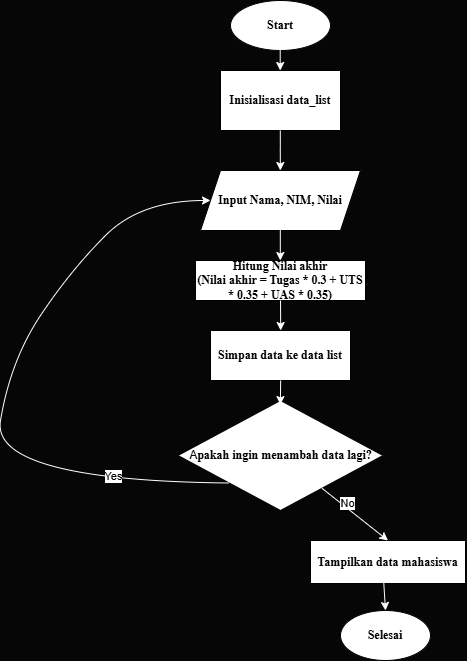

The diagram above was exported from draw.io. Its source (the exported page's mxGraphModel, read from the mxfile embedded in the PNG):
<mxGraphModel dx="1707" dy="2832" grid="1" gridSize="10" guides="1" tooltips="1" connect="1" arrows="1" fold="1" page="1" pageScale="1" pageWidth="827" pageHeight="1169" background="#050605" math="0" shadow="0">
  <root>
    <mxCell id="0" />
    <mxCell id="1" parent="0" />
    <mxCell id="nNWFzoeAgs-4AJX8MkmJ-1" value="&lt;font face=&quot;Times New Roman&quot;&gt;&lt;b&gt;Start&lt;/b&gt;&lt;/font&gt;" style="ellipse;whiteSpace=wrap;html=1;" parent="1" vertex="1">
      <mxGeometry x="-430" y="-2270" width="100" height="50" as="geometry" />
    </mxCell>
    <mxCell id="nNWFzoeAgs-4AJX8MkmJ-2" value="&lt;font face=&quot;Times New Roman&quot;&gt;&lt;b&gt;Inisialisasi data_list&lt;/b&gt;&lt;/font&gt;" style="rounded=0;whiteSpace=wrap;html=1;" parent="1" vertex="1">
      <mxGeometry x="-440" y="-2200" width="120" height="60" as="geometry" />
    </mxCell>
    <mxCell id="nNWFzoeAgs-4AJX8MkmJ-3" value="&lt;b style=&quot;font-family: &amp;quot;Times New Roman&amp;quot;;&quot;&gt;Input Nama, NIM, Nilai&lt;/b&gt;" style="shape=parallelogram;perimeter=parallelogramPerimeter;whiteSpace=wrap;html=1;fixedSize=1;" parent="1" vertex="1">
      <mxGeometry x="-460" y="-2100" width="160" height="60" as="geometry" />
    </mxCell>
    <mxCell id="nNWFzoeAgs-4AJX8MkmJ-4" value="&lt;font face=&quot;Times New Roman&quot;&gt;&lt;b&gt;Hitung Nilai akhir&lt;/b&gt;&lt;/font&gt;&lt;div&gt;&lt;font face=&quot;Times New Roman&quot;&gt;&lt;b&gt;(Nilai akhir = Tugas * 0.3 + UTS * 0.35 + UAS * 0.35)&lt;/b&gt;&lt;/font&gt;&lt;/div&gt;" style="rounded=0;whiteSpace=wrap;html=1;" parent="1" vertex="1">
      <mxGeometry x="-465" y="-2010" width="170" height="40" as="geometry" />
    </mxCell>
    <mxCell id="nNWFzoeAgs-4AJX8MkmJ-5" value="A&lt;font face=&quot;Times New Roman&quot;&gt;&lt;b&gt;pakah ingin menambah data lagi?&lt;/b&gt;&lt;/font&gt;" style="rhombus;whiteSpace=wrap;html=1;" parent="1" vertex="1">
      <mxGeometry x="-482.5" y="-1870" width="205" height="110" as="geometry" />
    </mxCell>
    <mxCell id="nNWFzoeAgs-4AJX8MkmJ-6" value="&lt;font face=&quot;Times New Roman&quot;&gt;&lt;b&gt;Tampilkan data mahasiswa&lt;/b&gt;&lt;/font&gt;" style="rounded=0;whiteSpace=wrap;html=1;" parent="1" vertex="1">
      <mxGeometry x="-350" y="-1730" width="155" height="43" as="geometry" />
    </mxCell>
    <mxCell id="nNWFzoeAgs-4AJX8MkmJ-7" value="&lt;font face=&quot;Times New Roman&quot;&gt;&lt;b&gt;Selesai&lt;/b&gt;&lt;/font&gt;" style="ellipse;whiteSpace=wrap;html=1;" parent="1" vertex="1">
      <mxGeometry x="-320" y="-1660" width="90" height="50" as="geometry" />
    </mxCell>
    <mxCell id="nNWFzoeAgs-4AJX8MkmJ-9" value="&lt;font face=&quot;Times New Roman&quot;&gt;&lt;b&gt;Simpan data ke data list&lt;/b&gt;&lt;/font&gt;" style="rounded=0;whiteSpace=wrap;html=1;" parent="1" vertex="1">
      <mxGeometry x="-450" y="-1940" width="140" height="50" as="geometry" />
    </mxCell>
    <mxCell id="nNWFzoeAgs-4AJX8MkmJ-10" value="" style="endArrow=classic;html=1;rounded=0;strokeColor=#FFFFFF;" parent="1" edge="1">
      <mxGeometry width="50" height="50" relative="1" as="geometry">
        <mxPoint x="-380.28999999999996" y="-2240" as="sourcePoint" />
        <mxPoint x="-380.28999999999996" y="-2200" as="targetPoint" />
        <Array as="points">
          <mxPoint x="-380.28999999999996" y="-2230" />
        </Array>
      </mxGeometry>
    </mxCell>
    <mxCell id="nNWFzoeAgs-4AJX8MkmJ-12" value="" style="endArrow=classic;html=1;rounded=0;strokeColor=#FFFFFF;" parent="1" edge="1">
      <mxGeometry width="50" height="50" relative="1" as="geometry">
        <mxPoint x="-380.19" y="-2140" as="sourcePoint" />
        <mxPoint x="-380.19" y="-2100" as="targetPoint" />
        <Array as="points">
          <mxPoint x="-380.19" y="-2120" />
        </Array>
      </mxGeometry>
    </mxCell>
    <mxCell id="nNWFzoeAgs-4AJX8MkmJ-13" value="" style="endArrow=classic;html=1;rounded=0;strokeColor=#FFFFFF;exitX=0.5;exitY=1;exitDx=0;exitDy=0;" parent="1" source="nNWFzoeAgs-4AJX8MkmJ-4" edge="1">
      <mxGeometry width="50" height="50" relative="1" as="geometry">
        <mxPoint x="-380.19000000000005" y="-1967.48" as="sourcePoint" />
        <mxPoint x="-379.8" y="-1940" as="targetPoint" />
      </mxGeometry>
    </mxCell>
    <mxCell id="nNWFzoeAgs-4AJX8MkmJ-14" value="" style="endArrow=classic;html=1;rounded=0;strokeColor=#FFFFFF;" parent="1" edge="1">
      <mxGeometry width="50" height="50" relative="1" as="geometry">
        <mxPoint x="-380.19" y="-2050" as="sourcePoint" />
        <mxPoint x="-380.19" y="-2010" as="targetPoint" />
      </mxGeometry>
    </mxCell>
    <mxCell id="nNWFzoeAgs-4AJX8MkmJ-15" value="" style="endArrow=classic;html=1;rounded=0;strokeColor=#FFFFFF;exitX=0.41;exitY=1.036;exitDx=0;exitDy=0;exitPerimeter=0;entryX=0.437;entryY=0.053;entryDx=0;entryDy=0;entryPerimeter=0;" parent="1" edge="1">
      <mxGeometry width="50" height="50" relative="1" as="geometry">
        <mxPoint x="-379.84000000000003" y="-1889.9999999999998" as="sourcePoint" />
        <mxPoint x="-380.1550000000001" y="-1865.97" as="targetPoint" />
      </mxGeometry>
    </mxCell>
    <mxCell id="nNWFzoeAgs-4AJX8MkmJ-16" value="" style="endArrow=classic;html=1;rounded=0;strokeColor=#FFFFFF;entryX=0.5;entryY=0;entryDx=0;entryDy=0;" parent="1" source="nNWFzoeAgs-4AJX8MkmJ-5" target="nNWFzoeAgs-4AJX8MkmJ-6" edge="1">
      <mxGeometry width="50" height="50" relative="1" as="geometry">
        <mxPoint x="-420" y="-1750" as="sourcePoint" />
        <mxPoint x="-400" y="-1750" as="targetPoint" />
      </mxGeometry>
    </mxCell>
    <mxCell id="nNWFzoeAgs-4AJX8MkmJ-21" value="No" style="edgeLabel;html=1;align=center;verticalAlign=middle;resizable=0;points=[];" parent="nNWFzoeAgs-4AJX8MkmJ-16" vertex="1" connectable="0">
      <mxGeometry x="-0.3056" y="4" relative="1" as="geometry">
        <mxPoint as="offset" />
      </mxGeometry>
    </mxCell>
    <mxCell id="nNWFzoeAgs-4AJX8MkmJ-17" value="" style="endArrow=classic;html=1;rounded=0;strokeColor=#FFFFFF;entryX=0.5;entryY=0;entryDx=0;entryDy=0;" parent="1" target="nNWFzoeAgs-4AJX8MkmJ-7" edge="1">
      <mxGeometry width="50" height="50" relative="1" as="geometry">
        <mxPoint x="-277.5" y="-1700" as="sourcePoint" />
        <mxPoint x="-277.5" y="-1670" as="targetPoint" />
      </mxGeometry>
    </mxCell>
    <mxCell id="nNWFzoeAgs-4AJX8MkmJ-19" value="" style="curved=1;endArrow=classic;html=1;rounded=0;strokeColor=#FFFFFF;exitX=0;exitY=1;exitDx=0;exitDy=0;" parent="1" source="nNWFzoeAgs-4AJX8MkmJ-5" target="nNWFzoeAgs-4AJX8MkmJ-3" edge="1">
      <mxGeometry width="50" height="50" relative="1" as="geometry">
        <mxPoint x="-540" y="-1790" as="sourcePoint" />
        <mxPoint x="-470" y="-2080" as="targetPoint" />
        <Array as="points">
          <mxPoint x="-670" y="-1790" />
          <mxPoint x="-650" y="-1910" />
          <mxPoint x="-590" y="-2000" />
          <mxPoint x="-520" y="-2070" />
        </Array>
      </mxGeometry>
    </mxCell>
    <mxCell id="nNWFzoeAgs-4AJX8MkmJ-22" value="Yes" style="edgeLabel;html=1;align=center;verticalAlign=middle;resizable=0;points=[];" parent="nNWFzoeAgs-4AJX8MkmJ-19" vertex="1" connectable="0">
      <mxGeometry x="-0.6335" y="-6" relative="1" as="geometry">
        <mxPoint x="1" as="offset" />
      </mxGeometry>
    </mxCell>
  </root>
</mxGraphModel>